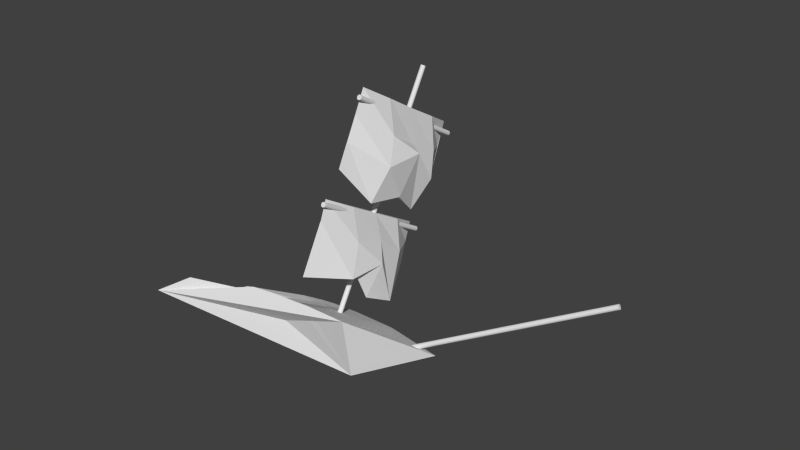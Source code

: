 # Source: pirateShip2.blend  (saved by Blender 2.72.0; exported with 4.5.12 LTS)
import bpy
from mathutils import Matrix  # noqa: F401  (used for matrix-valued properties, if any)

bpy.ops.wm.read_factory_settings(use_empty=True)
scene = bpy.context.scene
scene.name = 'Scene'

# ---- collections
col_collection_1 = bpy.data.collections.new('Collection 1'); scene.collection.children.link(col_collection_1)

# ---- world
world_world = bpy.data.worlds.new('World'); scene.world = world_world
world_world.color = (0.05088, 0.05088, 0.05088)
world_world.use_sun_shadow = False
world_world.sun_shadow_jitter_overblur = 0.0
world_world.cycles.sampling_method = 'MANUAL'
world_world.cycles.sample_map_resolution = 256

# ---- meshes
me_plane_005 = bpy.data.meshes.new('Plane.005')
me_plane_005.from_pydata([(-7.658, 30.06, 13.73), (-7.185, 26.03, 13.73), (-8.044, 30.06, -14.27), (-8.872, 28.69, -14.27), (-6.236, 30.04, -7.317), (-6.429, 30.04, -0.3167), (-6.531, 30.04, 6.683), (-7.136, 26.06, 13.73), (-6.97, 22.06, 13.73), (-6.957, 15.55, 13.73), (-7.879, 29.66, 5.003), (-6.821, 23.55, -1.997), (-9.01, 29.21, -8.997), (-7.57, 21.31, -14.27), (-6.917, 22.06, -14.27), (-7.548, 26.06, -14.27), (-4.176, 24.26, 5.003), (-4.447, 25.44, -1.997), (-4.453, 24.19, -8.997), (-2.658, 17.54, 5.003), (-2.439, 21.44, -1.997), (-2.888, 14.6, -8.997), (-4.207, 19.99, 5.003), (-3.531, 14.37, -1.997), (-5.09, 18.89, -8.997), (-7.658, 51.06, 13.73), (-7.164, 41.56, 13.78), (-8.043, 51.05, -14.26), (-8.813, 40.45, -14.15), (-6.206, 50.87, -7.258), (-6.39, 50.82, -0.2389), (-6.516, 50.95, 6.713), (-7.371, 46.03, 13.74), (-6.946, 40.93, 13.78), (-6.922, 35.89, 13.8), (-7.84, 48.94, 5.078), (-6.595, 35.26, -1.553), (-8.977, 49.07, -8.932), (-7.497, 38.98, -14.12), (-6.85, 40.69, -14.14), (-7.519, 45.9, -14.21), (-4.078, 44.75, 5.196), (-4.31, 44.53, -1.728), (-4.355, 44.75, -8.804), (-2.498, 39.07, 5.319), (-2.228, 43.22, -1.581), (-2.73, 39.42, -8.687), (-4.037, 31.7, 5.337), (-3.289, 34.37, -1.52), (-4.917, 32.58, -8.658), (-6.955, 29.56, -15.27), (-6.955, 29.56, 14.73), (-6.858, 29.55, -15.27), (-6.858, 29.55, 14.73), (-6.764, 29.52, -15.27), (-6.764, 29.52, 14.73), (-6.677, 29.47, -15.27), (-6.677, 29.47, 14.73), (-6.602, 29.41, -15.27), (-6.602, 29.41, 14.73), (-6.539, 29.34, -15.27), (-6.539, 29.34, 14.73), (-6.493, 29.25, -15.27), (-6.493, 29.25, 14.73), (-6.465, 29.16, -15.27), (-6.465, 29.16, 14.73), (-6.455, 29.06, -15.27), (-6.455, 29.06, 14.73), (-6.465, 28.96, -15.27), (-6.465, 28.96, 14.73), (-6.493, 28.87, -15.27), (-6.493, 28.87, 14.73), (-6.539, 28.78, -15.27), (-6.539, 28.78, 14.73), (-6.602, 28.7, -15.27), (-6.602, 28.7, 14.73), (-6.677, 28.64, -15.27), (-6.677, 28.64, 14.73), (-6.764, 28.6, -15.27), (-6.764, 28.6, 14.73), (-6.858, 28.57, -15.27), (-6.858, 28.57, 14.73), (-6.955, 28.56, -15.27), (-6.955, 28.56, 14.73), (-7.053, 28.57, -15.27), (-7.053, 28.57, 14.73), (-7.147, 28.6, -15.27), (-7.147, 28.6, 14.73), (-7.233, 28.64, -15.27), (-7.233, 28.64, 14.73), (-7.309, 28.7, -15.27), (-7.309, 28.7, 14.73), (-7.371, 28.78, -15.27), (-7.371, 28.78, 14.73), (-7.417, 28.87, -15.27), (-7.417, 28.87, 14.73), (-7.446, 28.96, -15.27), (-7.446, 28.96, 14.73), (-7.455, 29.06, -15.27), (-7.455, 29.06, 14.73), (-7.446, 29.16, -15.27), (-7.446, 29.16, 14.73), (-7.417, 29.25, -15.27), (-7.417, 29.25, 14.73), (-7.371, 29.34, -15.27), (-7.371, 29.34, 14.73), (-7.309, 29.41, -15.27), (-7.309, 29.41, 14.73), (-7.233, 29.47, -15.27), (-7.233, 29.47, 14.73), (-7.147, 29.52, -15.27), (-7.147, 29.52, 14.73), (-7.053, 29.55, -15.27), (-7.053, 29.55, 14.73), (-6.955, 49.56, -15.27), (-6.955, 49.56, 14.73), (-6.858, 49.55, -15.27), (-6.858, 49.55, 14.73), (-6.764, 49.52, -15.27), (-6.764, 49.52, 14.73), (-6.677, 49.47, -15.27), (-6.677, 49.47, 14.73), (-6.602, 49.41, -15.27), (-6.602, 49.41, 14.73), (-6.539, 49.34, -15.27), (-6.539, 49.34, 14.73), (-6.493, 49.25, -15.27), (-6.493, 49.25, 14.73), (-6.465, 49.16, -15.27), (-6.465, 49.16, 14.73), (-6.455, 49.06, -15.27), (-6.455, 49.06, 14.73), (-6.465, 48.96, -15.27), (-6.465, 48.96, 14.73), (-6.493, 48.87, -15.27), (-6.493, 48.87, 14.73), (-6.539, 48.78, -15.27), (-6.539, 48.78, 14.73), (-6.602, 48.7, -15.27), (-6.602, 48.7, 14.73), (-6.677, 48.64, -15.27), (-6.677, 48.64, 14.73), (-6.764, 48.6, -15.27), (-6.764, 48.6, 14.73), (-6.858, 48.57, -15.27), (-6.858, 48.57, 14.73), (-6.955, 48.56, -15.27), (-6.955, 48.56, 14.73), (-7.053, 48.57, -15.27), (-7.053, 48.57, 14.73), (-7.147, 48.6, -15.27), (-7.147, 48.6, 14.73), (-7.233, 48.64, -15.27), (-7.233, 48.64, 14.73), (-7.309, 48.7, -15.27), (-7.309, 48.7, 14.73), (-7.371, 48.78, -15.27), (-7.371, 48.78, 14.73), (-7.417, 48.87, -15.27), (-7.417, 48.87, 14.73), (-7.446, 48.96, -15.27), (-7.446, 48.96, 14.73), (-7.455, 49.06, -15.27), (-7.455, 49.06, 14.73), (-7.446, 49.16, -15.27), (-7.446, 49.16, 14.73), (-7.417, 49.25, -15.27), (-7.417, 49.25, 14.73), (-7.371, 49.34, -15.27), (-7.371, 49.34, 14.73), (-7.309, 49.41, -15.27), (-7.309, 49.41, 14.73), (-7.233, 49.47, -15.27), (-7.233, 49.47, 14.73), (-7.147, 49.52, -15.27), (-7.147, 49.52, 14.73), (-7.053, 49.55, -15.27), (-7.053, 49.55, 14.73), (-6.945, 9.059, -0.7676), (-6.945, 59.06, -0.7676), (-6.848, 9.059, -0.758), (-6.848, 59.06, -0.758), (-6.754, 9.059, -0.7296), (-6.754, 59.06, -0.7296), (-6.667, 9.059, -0.6834), (-6.667, 59.06, -0.6834), (-6.592, 9.059, -0.6212), (-6.592, 59.06, -0.6212), (-6.529, 9.059, -0.5454), (-6.529, 59.06, -0.5454), (-6.483, 9.059, -0.459), (-6.483, 59.06, -0.459), (-6.455, 9.059, -0.3652), (-6.455, 59.06, -0.3652), (-6.445, 9.059, -0.2676), (-6.445, 59.06, -0.2676), (-6.455, 9.059, -0.1701), (-6.455, 59.06, -0.1701), (-6.483, 9.059, -0.07628), (-6.483, 59.06, -0.07628), (-6.529, 9.059, 0.01016), (-6.529, 59.06, 0.01016), (-6.592, 9.059, 0.08593), (-6.592, 59.06, 0.08593), (-6.667, 9.059, 0.1481), (-6.667, 59.06, 0.1481), (-6.754, 9.059, 0.1943), (-6.754, 59.06, 0.1943), (-6.848, 9.059, 0.2228), (-6.848, 59.06, 0.2228), (-6.945, 9.059, 0.2324), (-6.945, 59.06, 0.2324), (-7.043, 9.059, 0.2228), (-7.043, 59.06, 0.2228), (-7.137, 9.059, 0.1943), (-7.137, 59.06, 0.1943), (-7.223, 9.059, 0.1481), (-7.223, 59.06, 0.1481), (-7.299, 9.059, 0.08593), (-7.299, 59.06, 0.08593), (-7.361, 9.059, 0.01016), (-7.361, 59.06, 0.01016), (-7.407, 9.059, -0.07628), (-7.407, 59.06, -0.07628), (-7.436, 9.059, -0.1701), (-7.436, 59.06, -0.1701), (-7.445, 9.059, -0.2676), (-7.445, 59.06, -0.2676), (-7.436, 9.059, -0.3652), (-7.436, 59.06, -0.3652), (-7.407, 9.059, -0.459), (-7.407, 59.06, -0.459), (-7.361, 9.059, -0.5454), (-7.361, 59.06, -0.5454), (-7.299, 9.059, -0.6212), (-7.299, 59.06, -0.6212), (-7.223, 9.059, -0.6834), (-7.223, 59.06, -0.6834), (-7.137, 9.059, -0.7296), (-7.137, 59.06, -0.7296), (-7.043, 9.059, -0.758), (-7.043, 59.06, -0.758), (11.06, 9.78, -0.7676), (45.7, 29.78, -0.7676), (11.11, 9.696, -0.758), (45.75, 29.7, -0.758), (11.15, 9.614, -0.7296), (45.79, 29.61, -0.7296), (11.2, 9.54, -0.6834), (45.84, 29.54, -0.6834), (11.23, 9.474, -0.6212), (45.87, 29.47, -0.6212), (11.26, 9.42, -0.5454), (45.91, 29.42, -0.5454), (11.29, 9.38, -0.459), (45.93, 29.38, -0.459), (11.3, 9.355, -0.3652), (45.94, 29.36, -0.3652), (11.31, 9.347, -0.2676), (45.95, 29.35, -0.2676), (11.3, 9.355, -0.1701), (45.94, 29.36, -0.1701), (11.29, 9.38, -0.07628), (45.93, 29.38, -0.07628), (11.26, 9.42, 0.01016), (45.91, 29.42, 0.01016), (11.23, 9.474, 0.08593), (45.87, 29.47, 0.08593), (11.2, 9.54, 0.1481), (45.84, 29.54, 0.1481), (11.15, 9.614, 0.1943), (45.79, 29.61, 0.1943), (11.11, 9.696, 0.2228), (45.75, 29.7, 0.2228), (11.06, 9.78, 0.2324), (45.7, 29.78, 0.2324), (11.01, 9.865, 0.2228), (45.65, 29.86, 0.2228), (10.96, 9.946, 0.1943), (45.6, 29.95, 0.1943), (10.92, 10.02, 0.1481), (45.56, 30.02, 0.1481), (10.88, 10.09, 0.08593), (45.52, 30.09, 0.08593), (10.85, 10.14, 0.01016), (45.49, 30.14, 0.01016), (10.83, 10.18, -0.07628), (45.47, 30.18, -0.07628), (10.81, 10.2, -0.1701), (45.45, 30.2, -0.1701), (10.81, 10.21, -0.2676), (45.45, 30.21, -0.2676), (10.81, 10.2, -0.3652), (45.45, 30.2, -0.3652), (10.83, 10.18, -0.459), (45.47, 30.18, -0.459), (10.85, 10.14, -0.5454), (45.49, 30.14, -0.5454), (10.88, 10.09, -0.6212), (45.52, 30.09, -0.6212), (10.92, 10.02, -0.6834), (45.56, 30.02, -0.6834), (10.96, 9.946, -0.7296), (45.6, 29.95, -0.7296), (11.01, 9.865, -0.758), (45.65, 29.86, -0.758), (0.06709, 10.06, 7.71), (0.06709, 10.06, -5.586), (0.06709, 10.06, -2.927), (0.06709, 10.06, -0.2676), (0.06709, 10.06, 2.392), (0.06709, 10.06, 5.051), (16.02, 10.06, -0.2676), (2.726, 10.06, 5.051), (2.726, 10.06, 2.392), (2.726, 10.06, -0.2676), (2.726, 10.06, -2.927), (2.726, 10.06, -5.586), (5.386, 10.06, 2.392), (5.386, 10.06, -0.2676), (5.386, 10.06, -2.927), (8.045, 10.06, 2.392), (8.045, 10.06, -0.2676), (8.045, 10.06, -2.927), (10.7, 10.06, -0.2676), (13.36, 10.06, -0.2676), (-2.933, 10.06, 7.71), (-2.933, 10.06, -5.586), (-2.933, 10.06, -2.927), (-2.933, 10.06, -0.2676), (-2.933, 10.06, 2.392), (-2.933, 10.06, 5.051), (-5.933, 10.06, -8.245), (-5.933, 10.06, -5.586), (-5.933, 10.06, -2.927), (-5.933, 10.06, -0.2676), (-5.933, 10.06, 2.392), (-5.933, 10.06, 5.051), (-8.935, 10.04, 7.706), (-8.933, 10.05, -8.242), (-8.939, 9.999, -5.569), (-8.951, 9.96, -2.905), (-8.942, 10.01, -0.2671), (-8.948, 9.96, 2.371), (-8.945, 9.972, 5.032), (-11.96, 9.828, 7.659), (-11.99, 9.654, -5.482), (-12.02, 9.526, -2.832), (-12.04, 9.417, -0.2845), (-12.02, 9.469, 2.282), (-12.01, 9.555, 4.941), (-14.99, 9.644, 7.618), (-15.02, 9.405, -5.445), (-15.09, 8.986, -2.858), (-15.12, 8.785, -0.3497), (-15.1, 8.896, 2.197), (-15.04, 9.267, 4.877), (-18.02, 9.467, 7.57), (-18.12, 8.819, -5.522), (-18.2, 8.222, -2.973), (-18.18, 8.26, -0.4749), (-18.19, 8.187, 2.031), (-18.1, 8.821, 4.759), (-22.81, 8.707, -8.253), (-22.97, 7.731, -5.648), (-23.04, 7.117, -3.13), (-23.03, 6.996, -0.6472), (-22.99, 7.259, 1.886), (-22.9, 7.953, 4.593), (-39.42, 3.366, -7.666), (-39.46, 2.822, -4.973), (-39.31, 2.945, -1.953), (-39.37, 4.175, 2.877), (-39.44, 5.266, 7.347), (-46.55, 0.0585, -5.586), (-46.55, 0.0585, -0.2676), (-46.55, 0.05712, 2.392), (0.1237, 0.0585, -0.2676), (-46.55, 0.0585, 7.71), (0.06709, 10.06, -8.245), (-2.933, 10.06, -8.245), (-5.933, 10.06, 7.71), (-11.94, 9.914, -8.2), (-14.97, 9.764, -8.162), (-18.02, 9.451, -8.199), (-22.76, 8.972, 7.439), (-39.2, 5.228, -9.778), (-46.55, 0.0585, -2.927), (-46.55, 0.0585, 5.051), (-46.55, 0.0585, -8.245)], [], [(24, 12, 3, 13), (4, 18, 15, 2), (18, 21, 14, 15), (21, 24, 13, 14), (0, 7, 16, 6), (6, 16, 17, 5), (5, 17, 18, 4), (7, 8, 19, 16), (16, 19, 20, 17), (17, 20, 21, 18), (8, 9, 22, 19), (19, 22, 23, 20), (20, 23, 24, 21), (9, 1, 10, 22), (22, 10, 11, 23), (23, 11, 12, 24), (49, 37, 28, 38), (29, 43, 40, 27), (43, 46, 39, 40), (46, 49, 38, 39), (25, 32, 41, 31), (31, 41, 42, 30), (30, 42, 43, 29), (32, 33, 44, 41), (41, 44, 45, 42), (42, 45, 46, 43), (33, 34, 47, 44), (44, 47, 48, 45), (45, 48, 49, 46), (34, 26, 35, 47), (47, 35, 36, 48), (48, 36, 37, 49), (50, 51, 53, 52), (52, 53, 55, 54), (54, 55, 57, 56), (56, 57, 59, 58), (58, 59, 61, 60), (60, 61, 63, 62), (62, 63, 65, 64), (64, 65, 67, 66), (66, 67, 69, 68), (68, 69, 71, 70), (70, 71, 73, 72), (72, 73, 75, 74), (74, 75, 77, 76), (76, 77, 79, 78), (78, 79, 81, 80), (80, 81, 83, 82), (82, 83, 85, 84), (84, 85, 87, 86), (86, 87, 89, 88), (88, 89, 91, 90), (90, 91, 93, 92), (92, 93, 95, 94), (94, 95, 97, 96), (96, 97, 99, 98), (98, 99, 101, 100), (100, 101, 103, 102), (102, 103, 105, 104), (104, 105, 107, 106), (106, 107, 109, 108), (108, 109, 111, 110), (53, 51, 113, 111, 109, 107, 105, 103, 101, 99, 97, 95, 93, 91, 89, 87, 85, 83, 81, 79, 77, 75, 73, 71, 69, 67, 65, 63, 61, 59, 57, 55), (112, 113, 51, 50), (110, 111, 113, 112), (50, 52, 54, 56, 58, 60, 62, 64, 66, 68, 70, 72, 74, 76, 78, 80, 82, 84, 86, 88, 90, 92, 94, 96, 98, 100, 102, 104, 106, 108, 110, 112), (114, 115, 117, 116), (116, 117, 119, 118), (118, 119, 121, 120), (120, 121, 123, 122), (122, 123, 125, 124), (124, 125, 127, 126), (126, 127, 129, 128), (128, 129, 131, 130), (130, 131, 133, 132), (132, 133, 135, 134), (134, 135, 137, 136), (136, 137, 139, 138), (138, 139, 141, 140), (140, 141, 143, 142), (142, 143, 145, 144), (144, 145, 147, 146), (146, 147, 149, 148), (148, 149, 151, 150), (150, 151, 153, 152), (152, 153, 155, 154), (154, 155, 157, 156), (156, 157, 159, 158), (158, 159, 161, 160), (160, 161, 163, 162), (162, 163, 165, 164), (164, 165, 167, 166), (166, 167, 169, 168), (168, 169, 171, 170), (170, 171, 173, 172), (172, 173, 175, 174), (117, 115, 177, 175, 173, 171, 169, 167, 165, 163, 161, 159, 157, 155, 153, 151, 149, 147, 145, 143, 141, 139, 137, 135, 133, 131, 129, 127, 125, 123, 121, 119), (176, 177, 115, 114), (174, 175, 177, 176), (114, 116, 118, 120, 122, 124, 126, 128, 130, 132, 134, 136, 138, 140, 142, 144, 146, 148, 150, 152, 154, 156, 158, 160, 162, 164, 166, 168, 170, 172, 174, 176), (178, 179, 181, 180), (180, 181, 183, 182), (182, 183, 185, 184), (184, 185, 187, 186), (186, 187, 189, 188), (188, 189, 191, 190), (190, 191, 193, 192), (192, 193, 195, 194), (194, 195, 197, 196), (196, 197, 199, 198), (198, 199, 201, 200), (200, 201, 203, 202), (202, 203, 205, 204), (204, 205, 207, 206), (206, 207, 209, 208), (208, 209, 211, 210), (210, 211, 213, 212), (212, 213, 215, 214), (214, 215, 217, 216), (216, 217, 219, 218), (218, 219, 221, 220), (220, 221, 223, 222), (222, 223, 225, 224), (224, 225, 227, 226), (226, 227, 229, 228), (228, 229, 231, 230), (230, 231, 233, 232), (232, 233, 235, 234), (234, 235, 237, 236), (236, 237, 239, 238), (181, 179, 241, 239, 237, 235, 233, 231, 229, 227, 225, 223, 221, 219, 217, 215, 213, 211, 209, 207, 205, 203, 201, 199, 197, 195, 193, 191, 189, 187, 185, 183), (240, 241, 179, 178), (238, 239, 241, 240), (178, 180, 182, 184, 186, 188, 190, 192, 194, 196, 198, 200, 202, 204, 206, 208, 210, 212, 214, 216, 218, 220, 222, 224, 226, 228, 230, 232, 234, 236, 238, 240), (242, 243, 245, 244), (244, 245, 247, 246), (246, 247, 249, 248), (248, 249, 251, 250), (250, 251, 253, 252), (252, 253, 255, 254), (254, 255, 257, 256), (256, 257, 259, 258), (258, 259, 261, 260), (260, 261, 263, 262), (262, 263, 265, 264), (264, 265, 267, 266), (266, 267, 269, 268), (268, 269, 271, 270), (270, 271, 273, 272), (272, 273, 275, 274), (274, 275, 277, 276), (276, 277, 279, 278), (278, 279, 281, 280), (280, 281, 283, 282), (282, 283, 285, 284), (284, 285, 287, 286), (286, 287, 289, 288), (288, 289, 291, 290), (290, 291, 293, 292), (292, 293, 295, 294), (294, 295, 297, 296), (296, 297, 299, 298), (298, 299, 301, 300), (300, 301, 303, 302), (245, 243, 305, 303, 301, 299, 297, 295, 293, 291, 289, 287, 285, 283, 281, 279, 277, 275, 273, 271, 269, 267, 265, 263, 261, 259, 257, 255, 253, 251, 249, 247), (304, 305, 243, 242), (302, 303, 305, 304), (242, 244, 246, 248, 250, 252, 254, 256, 258, 260, 262, 264, 266, 268, 270, 272, 274, 276, 278, 280, 282, 284, 286, 288, 290, 292, 294, 296, 298, 300, 302, 304), (311, 306, 312, 325, 324, 322, 321, 318, 314, 313), (311, 313, 314, 310), (310, 314, 315, 309), (309, 315, 316, 308), (308, 316, 317, 307), (314, 318, 319, 315), (315, 319, 320, 316), (318, 321, 322, 319), (319, 322, 323, 320), (311, 310, 330, 331), (310, 309, 329, 330), (309, 308, 328, 329), (308, 307, 327, 328), (306, 311, 331, 326), (331, 330, 336, 337), (330, 329, 335, 336), (329, 328, 334, 335), (328, 327, 333, 334), (337, 336, 343, 344), (336, 335, 342, 343), (335, 334, 341, 342), (334, 333, 340, 341), (333, 332, 339, 340), (343, 342, 348, 349), (342, 341, 347, 348), (341, 340, 346, 347), (338, 344, 350, 345), (350, 349, 355, 356), (349, 348, 354, 355), (348, 347, 353, 354), (347, 346, 352, 353), (345, 350, 356, 351), (356, 355, 361, 362), (355, 354, 360, 361), (354, 353, 359, 360), (353, 352, 358, 359), (351, 356, 362, 357), (362, 361, 367, 368), (361, 360, 366, 367), (360, 359, 365, 366), (359, 358, 364, 365), (368, 367, 372, 373), (367, 366, 371, 372), (366, 365, 370, 371), (365, 364, 369, 370), (344, 343, 349, 350), (372, 371, 375, 376), (378, 377, 312, 306), (6, 5, 4, 2, 15, 14, 13, 3, 12, 11, 10, 1, 9, 8, 7, 0), (31, 30, 29, 27, 40, 39, 38, 28, 37, 36, 35, 26, 34, 33, 32, 25), (307, 317, 316, 320, 323, 322, 324, 325, 312, 379), (307, 379, 380, 327), (327, 380, 332, 333), (326, 331, 337, 381), (381, 337, 344, 338), (340, 339, 382, 346), (346, 382, 383, 352), (352, 383, 384, 358), (358, 384, 363, 364), (357, 362, 368, 385), (364, 363, 386, 369), (373, 372, 376, 388), (371, 370, 387, 375), (370, 369, 374, 387), (312, 377, 389, 379), (326, 381, 338, 345, 351, 357, 385, 378, 306), (386, 389, 374, 369), (379, 389, 386, 363, 384, 383, 382, 339, 332, 380), (374, 389, 377, 378, 388, 376, 375, 387), (312, 306, 326, 381, 338, 345, 351, 357, 385, 378, 388, 376, 375, 387, 374, 389, 377), (373, 388, 378, 385, 368)])
_uv = me_plane_005.uv_layers.new(name='UVMap')
_uv.uv.foreach_set('vector', [0.9342, 1.147, 0.9331, 1.338, 0.9269, 1.295, 0.9274, 1.165, 0.8664, -0.03411, 0.8579, 0.4946, 0.8257, 0.409, 0.826, 0.05132, 0.8579, 0.4946, 0.8593, 1.01, 0.8268, 0.7715, 0.8257, 0.409, 0.8593, 1.01, 0.8438, 1.125, 0.8234, 0.8334, 0.8268, 0.7715, 0.9811, 0.06576, 0.9721, 0.4186, 0.9256, 0.407, 0.9438, -0.0632, 0.9438, -0.0632, 0.9256, 0.407, 0.8929, 0.3447, 0.9055, -0.09527, 0.9055, -0.09527, 0.8929, 0.3447, 0.8579, 0.4946, 0.8664, -0.03411, 0.9721, 0.4186, 0.9632, 0.7584, 0.9198, 0.7794, 0.9256, 0.407, 0.9256, 0.407, 0.9198, 0.7794, 0.8906, 0.7112, 0.8929, 0.3447, 0.8929, 0.3447, 0.8906, 0.7112, 0.8593, 1.01, 0.8579, 0.4946, 0.9632, 0.7584, 0.9594, 1.254, 0.9185, 0.9579, 0.9198, 0.7794, 0.9198, 0.7794, 0.9185, 0.9579, 0.8749, 1.238, 0.8906, 0.7112, 0.8906, 0.7112, 0.8749, 1.238, 0.8438, 1.125, 0.8593, 1.01, 0.9626, 1.254, 0.9607, 1.43, 0.9499, 1.433, 0.9509, 1.255, 0.9509, 1.255, 0.9499, 1.433, 0.9421, 1.28, 0.943, 1.112, 0.943, 1.112, 0.9421, 1.28, 0.9331, 1.338, 0.9342, 1.147, 0.9569, 1.192, 0.9317, -0.1841, 0.9725, 0.4907, 0.9757, 0.6509, 0.8719, 1.303, 0.9008, 0.9611, 0.9102, 1.266, 0.8893, 1.575, 0.9008, 0.9611, 0.9209, 0.6374, 0.9315, 0.9518, 0.9102, 1.266, 0.9209, 0.6374, 0.9511, 0.2694, 0.94, 0.8615, 0.9315, 0.9518, 0.8145, 0.6163, 0.8345, 0.3122, 0.8655, 0.5089, 0.8346, 0.8375, 0.8346, 0.8375, 0.8655, 0.5089, 0.8823, 0.744, 0.8527, 1.075, 0.8527, 1.075, 0.8823, 0.744, 0.9008, 0.9611, 0.8719, 1.303, 0.8345, 0.3122, 0.8545, 0.002519, 0.8884, 0.1697, 0.8655, 0.5089, 0.8655, 0.5089, 0.8884, 0.1697, 0.8909, 0.6039, 0.8823, 0.744, 0.8823, 0.744, 0.8909, 0.6039, 0.9209, 0.6374, 0.9008, 0.9611, 0.8545, 0.002519, 0.8743, -0.3112, 0.9163, -0.2879, 0.8884, 0.1697, 0.8884, 0.1697, 0.9163, -0.2879, 0.9255, 0.09707, 0.8909, 0.6039, 0.8909, 0.6039, 0.9255, 0.09707, 0.9511, 0.2694, 0.9209, 0.6374, 0.8339, 0.6975, 0.8314, 0.2478, 0.8721, -0.2235, 0.8821, 1.184, 0.8821, 1.184, 0.8721, -0.2235, 0.9164, 0.9572, 0.9199, 1.234, 0.9199, 1.234, 0.9164, 0.9572, 0.9317, -0.1841, 0.9569, 1.192, 0.6652, 0.5299, 0.7557, 0.5368, 0.7556, 0.5625, 0.6651, 0.5556, 0.6651, 0.5556, 0.7556, 0.5625, 0.7555, 0.5882, 0.665, 0.5813, 0.665, 0.5813, 0.7555, 0.5882, 0.7554, 0.6138, 0.6649, 0.607, 0.6649, 0.607, 0.7554, 0.6138, 0.7553, 0.6395, 0.6648, 0.6326, 0.6648, 0.6326, 0.7553, 0.6395, 0.7552, 0.6652, 0.6647, 0.6583, 0.6647, 0.6583, 0.7552, 0.6652, 0.7551, 0.6909, 0.6647, 0.684, 0.6647, 0.684, 0.7551, 0.6909, 0.755, 0.7165, 0.6646, 0.7097, 0.6646, 0.7097, 0.755, 0.7165, 0.7549, 0.7422, 0.6645, 0.7353, 0.6645, 0.7353, 0.7549, 0.7422, 0.7548, 0.7679, 0.6644, 0.761, 0.6644, 0.761, 0.7548, 0.7679, 0.7547, 0.7936, 0.6643, 0.7867, 0.6643, 0.7867, 0.7547, 0.7936, 0.7546, 0.8192, 0.6642, 0.8124, 0.6642, 0.8124, 0.7546, 0.8192, 0.7545, 0.8449, 0.6641, 0.838, 0.6641, 0.838, 0.7545, 0.8449, 0.7544, 0.8706, 0.664, 0.8637, 0.664, 0.8637, 0.7544, 0.8706, 0.7544, 0.8962, 0.6639, 0.8894, 0.667, 0.06781, 0.7575, 0.07468, 0.7574, 0.1004, 0.6669, 0.09348, 0.6669, 0.09348, 0.7574, 0.1004, 0.7573, 0.126, 0.6668, 0.1192, 0.6668, 0.1192, 0.7573, 0.126, 0.7572, 0.1517, 0.6667, 0.1448, 0.6667, 0.1448, 0.7572, 0.1517, 0.7571, 0.1774, 0.6666, 0.1705, 0.6666, 0.1705, 0.7571, 0.1774, 0.757, 0.203, 0.6665, 0.1962, 0.6665, 0.1962, 0.757, 0.203, 0.7569, 0.2287, 0.6664, 0.2219, 0.6664, 0.2219, 0.7569, 0.2287, 0.7568, 0.2544, 0.6663, 0.2475, 0.6663, 0.2475, 0.7568, 0.2544, 0.7567, 0.2801, 0.6662, 0.2732, 0.6662, 0.2732, 0.7567, 0.2801, 0.7566, 0.3057, 0.6661, 0.2989, 0.6661, 0.2989, 0.7566, 0.3057, 0.7565, 0.3314, 0.666, 0.3246, 0.666, 0.3246, 0.7565, 0.3314, 0.7564, 0.3571, 0.6659, 0.3502, 0.6659, 0.3502, 0.7564, 0.3571, 0.7563, 0.3828, 0.6658, 0.3759, 0.6658, 0.3759, 0.7563, 0.3828, 0.7562, 0.4084, 0.6657, 0.4016, 0.6657, 0.4016, 0.7562, 0.4084, 0.7561, 0.4341, 0.6656, 0.4273, 0.6656, 0.4273, 0.7561, 0.4341, 0.756, 0.4598, 0.6655, 0.4529, 0.6655, 0.4529, 0.756, 0.4598, 0.7559, 0.4855, 0.6654, 0.4786, 0.5992, 0.2605, 0.6005, 0.3061, 0.6013, 0.3545, 0.6015, 0.4038, 0.6011, 0.4523, 0.6001, 0.498, 0.5985, 0.5392, 0.5965, 0.5742, 0.5941, 0.6018, 0.5913, 0.6209, 0.5884, 0.6307, 0.5854, 0.6309, 0.5823, 0.6214, 0.5795, 0.6027, 0.5768, 0.5754, 0.5746, 0.5406, 0.5727, 0.4996, 0.5714, 0.4541, 0.5706, 0.4057, 0.5704, 0.3563, 0.5709, 0.3078, 0.5719, 0.2621, 0.5734, 0.221, 0.5754, 0.1859, 0.5778, 0.1583, 0.5806, 0.1392, 0.5835, 0.1294, 0.5866, 0.1292, 0.5896, 0.1387, 0.5924, 0.1574, 0.5951, 0.1847, 0.5974, 0.2195, 0.6653, 0.5043, 0.7558, 0.5111, 0.7557, 0.5368, 0.6652, 0.5299, 0.6654, 0.4786, 0.7559, 0.4855, 0.7558, 0.5111, 0.6653, 0.5043, 0.5703, 0.3467, 0.5707, 0.2983, 0.5717, 0.2526, 0.5733, 0.2114, 0.5753, 0.1763, 0.5777, 0.1487, 0.5805, 0.1297, 0.5834, 0.1199, 0.5864, 0.1197, 0.5894, 0.1291, 0.5923, 0.1479, 0.595, 0.1752, 0.5972, 0.2099, 0.5991, 0.2509, 0.6004, 0.2965, 0.6012, 0.3449, 0.6014, 0.3943, 0.6009, 0.4427, 0.5999, 0.4884, 0.5984, 0.5296, 0.5964, 0.5647, 0.594, 0.5923, 0.5912, 0.6113, 0.5883, 0.6211, 0.5852, 0.6213, 0.5822, 0.6118, 0.5793, 0.5931, 0.5767, 0.5658, 0.5744, 0.531, 0.5726, 0.4901, 0.5713, 0.4445, 0.5705, 0.3961, 0.668, 0.5864, 0.7443, 0.5922, 0.7442, 0.6139, 0.6679, 0.608, 0.6679, 0.608, 0.7442, 0.6139, 0.7442, 0.6355, 0.6678, 0.6297, 0.6678, 0.6297, 0.7442, 0.6355, 0.7441, 0.6572, 0.6678, 0.6513, 0.6678, 0.6513, 0.7441, 0.6572, 0.744, 0.6788, 0.6677, 0.673, 0.6677, 0.673, 0.744, 0.6788, 0.7439, 0.7005, 0.6676, 0.6946, 0.6676, 0.6946, 0.7439, 0.7005, 0.7438, 0.7221, 0.6675, 0.7163, 0.6675, 0.7163, 0.7438, 0.7221, 0.7437, 0.7438, 0.6674, 0.7379, 0.6674, 0.7379, 0.7437, 0.7438, 0.7437, 0.7654, 0.6673, 0.7596, 0.6673, 0.7596, 0.7437, 0.7654, 0.7436, 0.7871, 0.6673, 0.7813, 0.6673, 0.7813, 0.7436, 0.7871, 0.7435, 0.8088, 0.6672, 0.8029, 0.6672, 0.8029, 0.7435, 0.8088, 0.7434, 0.8304, 0.6671, 0.8246, 0.6671, 0.8246, 0.7434, 0.8304, 0.7433, 0.8521, 0.667, 0.8462, 0.667, 0.8462, 0.7433, 0.8521, 0.7432, 0.8737, 0.6669, 0.8679, 0.6669, 0.8679, 0.7432, 0.8737, 0.7432, 0.8954, 0.6668, 0.8895, 0.6695, 0.1966, 0.7458, 0.2024, 0.7458, 0.2241, 0.6694, 0.2182, 0.6694, 0.2182, 0.7458, 0.2241, 0.7457, 0.2458, 0.6694, 0.2399, 0.6694, 0.2399, 0.7457, 0.2458, 0.7456, 0.2674, 0.6693, 0.2616, 0.6693, 0.2616, 0.7456, 0.2674, 0.7455, 0.2891, 0.6692, 0.2832, 0.6692, 0.2832, 0.7455, 0.2891, 0.7454, 0.3107, 0.6691, 0.3049, 0.6691, 0.3049, 0.7454, 0.3107, 0.7453, 0.3324, 0.669, 0.3265, 0.669, 0.3265, 0.7453, 0.3324, 0.7452, 0.354, 0.6689, 0.3482, 0.6689, 0.3482, 0.7452, 0.354, 0.7452, 0.3757, 0.6688, 0.3698, 0.6688, 0.3698, 0.7452, 0.3757, 0.7451, 0.3973, 0.6688, 0.3915, 0.6688, 0.3915, 0.7451, 0.3973, 0.745, 0.419, 0.6687, 0.4131, 0.6687, 0.4131, 0.745, 0.419, 0.7449, 0.4406, 0.6686, 0.4348, 0.6686, 0.4348, 0.7449, 0.4406, 0.7448, 0.4623, 0.6685, 0.4564, 0.6685, 0.4564, 0.7448, 0.4623, 0.7447, 0.4839, 0.6684, 0.4781, 0.6684, 0.4781, 0.7447, 0.4839, 0.7447, 0.5056, 0.6683, 0.4998, 0.6683, 0.4998, 0.7447, 0.5056, 0.7446, 0.5273, 0.6683, 0.5214, 0.6683, 0.5214, 0.7446, 0.5273, 0.7445, 0.5489, 0.6682, 0.5431, 0.569, 0.3135, 0.5695, 0.2677, 0.5707, 0.2263, 0.5723, 0.1909, 0.5745, 0.163, 0.5771, 0.1435, 0.5799, 0.1332, 0.5829, 0.1326, 0.586, 0.1416, 0.5891, 0.1599, 0.592, 0.1867, 0.5946, 0.2211, 0.5968, 0.2618, 0.5986, 0.3071, 0.5998, 0.3553, 0.6005, 0.4047, 0.6005, 0.4532, 0.6, 0.499, 0.5988, 0.5404, 0.5971, 0.5757, 0.595, 0.6037, 0.5924, 0.6231, 0.5896, 0.6334, 0.5865, 0.6341, 0.5834, 0.6251, 0.5804, 0.6068, 0.5775, 0.5799, 0.5749, 0.5455, 0.5727, 0.5049, 0.5709, 0.4596, 0.5697, 0.4113, 0.569, 0.362, 0.6681, 0.5647, 0.7444, 0.5706, 0.7443, 0.5922, 0.668, 0.5864, 0.6682, 0.5431, 0.7445, 0.5489, 0.7444, 0.5706, 0.6681, 0.5647, 0.5713, 0.3563, 0.5717, 0.3078, 0.5727, 0.2621, 0.5743, 0.2209, 0.5763, 0.1859, 0.5787, 0.1582, 0.5815, 0.1392, 0.5844, 0.1293, 0.5874, 0.1292, 0.5905, 0.1387, 0.5933, 0.1574, 0.596, 0.1847, 0.5982, 0.2195, 0.6001, 0.2604, 0.6014, 0.306, 0.6022, 0.3544, 0.6024, 0.4038, 0.6019, 0.4522, 0.6009, 0.4979, 0.5994, 0.5391, 0.5974, 0.5742, 0.595, 0.6018, 0.5922, 0.6208, 0.5893, 0.6307, 0.5862, 0.6308, 0.5832, 0.6214, 0.5804, 0.6027, 0.5777, 0.5754, 0.5754, 0.5406, 0.5736, 0.4996, 0.5723, 0.454, 0.5715, 0.4056, 0.5093, -1.398, 0.4991, 2.16, 0.4953, 2.16, 0.5054, -1.398, 0.5054, -1.398, 0.4953, 2.16, 0.4915, 2.161, 0.5016, -1.397, 0.5016, -1.397, 0.4915, 2.161, 0.4877, 2.161, 0.4978, -1.397, 0.4978, -1.397, 0.4877, 2.161, 0.4839, 2.161, 0.494, -1.397, 0.494, -1.397, 0.4839, 2.161, 0.48, 2.162, 0.4901, -1.396, 0.4901, -1.396, 0.48, 2.162, 0.4762, 2.162, 0.4863, -1.396, 0.4863, -1.396, 0.4762, 2.162, 0.4724, 2.162, 0.4825, -1.396, 0.4825, -1.396, 0.4724, 2.162, 0.4686, 2.163, 0.4787, -1.395, 0.4787, -1.395, 0.4686, 2.163, 0.4648, 2.163, 0.4749, -1.395, 0.4749, -1.395, 0.4648, 2.163, 0.4609, 2.163, 0.471, -1.395, 0.471, -1.395, 0.4609, 2.163, 0.4571, 2.164, 0.4672, -1.394, 0.4672, -1.394, 0.4571, 2.164, 0.4533, 2.164, 0.4634, -1.394, 0.4634, -1.394, 0.4533, 2.164, 0.4495, 2.165, 0.4596, -1.394, 0.4596, -1.394, 0.4495, 2.165, 0.4456, 2.165, 0.4558, -1.393, 0.4558, -1.393, 0.4456, 2.165, 0.4418, 2.165, 0.4519, -1.393, 0.4519, -1.393, 0.4418, 2.165, 0.438, 2.166, 0.4481, -1.392, 0.4481, -1.392, 0.438, 2.166, 0.4342, 2.166, 0.4443, -1.392, 0.4443, -1.392, 0.4342, 2.166, 0.4304, 2.166, 0.4405, -1.392, 0.4405, -1.392, 0.4304, 2.166, 0.4265, 2.167, 0.4367, -1.391, 0.4367, -1.391, 0.4265, 2.167, 0.4227, 2.167, 0.4328, -1.391, 0.4328, -1.391, 0.4227, 2.167, 0.4189, 2.167, 0.429, -1.391, 0.429, -1.391, 0.4189, 2.167, 0.4151, 2.168, 0.4252, -1.39, 0.4252, -1.39, 0.4151, 2.168, 0.4113, 2.168, 0.4214, -1.39, 0.5436, -1.401, 0.5335, 2.157, 0.5297, 2.157, 0.5398, -1.401, 0.5398, -1.401, 0.5297, 2.157, 0.5259, 2.157, 0.536, -1.401, 0.536, -1.401, 0.5259, 2.157, 0.5221, 2.158, 0.5322, -1.4, 0.5322, -1.4, 0.5221, 2.158, 0.5182, 2.158, 0.5284, -1.4, 0.5284, -1.4, 0.5182, 2.158, 0.5144, 2.158, 0.5245, -1.4, 0.5245, -1.4, 0.5144, 2.158, 0.5106, 2.159, 0.5207, -1.399, 0.5207, -1.399, 0.5106, 2.159, 0.5068, 2.159, 0.5169, -1.399, 0.599, 0.2637, 0.6004, 0.3093, 0.6011, 0.3577, 0.6013, 0.407, 0.6009, 0.4555, 0.5999, 0.5012, 0.5984, 0.5424, 0.5963, 0.5774, 0.5939, 0.605, 0.5912, 0.6241, 0.5882, 0.6339, 0.5852, 0.6341, 0.5822, 0.6246, 0.5793, 0.6059, 0.5767, 0.5786, 0.5744, 0.5438, 0.5726, 0.5028, 0.5712, 0.4573, 0.5705, 0.4089, 0.5703, 0.3595, 0.5707, 0.311, 0.5717, 0.2653, 0.5732, 0.2241, 0.5752, 0.1891, 0.5777, 0.1615, 0.5804, 0.1424, 0.5834, 0.1326, 0.5864, 0.1324, 0.5894, 0.1419, 0.5923, 0.1606, 0.5949, 0.1879, 0.5972, 0.2227, 0.5131, -1.399, 0.503, 2.16, 0.4991, 2.16, 0.5093, -1.398, 0.5169, -1.399, 0.5068, 2.159, 0.503, 2.16, 0.5131, -1.399, 0.5696, 0.4121, 0.5694, 0.3627, 0.5698, 0.3143, 0.5708, 0.2686, 0.5724, 0.2274, 0.5744, 0.1924, 0.5768, 0.1648, 0.5795, 0.1457, 0.5825, 0.1359, 0.5855, 0.1357, 0.5885, 0.1452, 0.5914, 0.1639, 0.594, 0.1912, 0.5963, 0.226, 0.5982, 0.2669, 0.5995, 0.3125, 0.6003, 0.3609, 0.6004, 0.4103, 0.6, 0.4588, 0.599, 0.5045, 0.5975, 0.5456, 0.5955, 0.5807, 0.593, 0.6083, 0.5903, 0.6273, 0.5874, 0.6372, 0.5843, 0.6373, 0.5813, 0.6279, 0.5784, 0.6091, 0.5758, 0.5819, 0.5735, 0.5471, 0.5717, 0.5061, 0.5704, 0.4605, 0.5062, 2.354, 0.5234, -1.255, 0.5273, -1.255, 0.5101, 2.354, 0.5101, 2.354, 0.5273, -1.255, 0.5311, -1.255, 0.514, 2.353, 0.514, 2.353, 0.5311, -1.255, 0.535, -1.255, 0.5179, 2.353, 0.5179, 2.353, 0.535, -1.255, 0.5389, -1.256, 0.5217, 2.353, 0.5217, 2.353, 0.5389, -1.256, 0.5428, -1.256, 0.5256, 2.353, 0.5256, 2.353, 0.5428, -1.256, 0.5466, -1.256, 0.5295, 2.352, 0.4054, 2.36, 0.4226, -1.248, 0.4265, -1.249, 0.4093, 2.36, 0.4093, 2.36, 0.4265, -1.249, 0.4303, -1.249, 0.4132, 2.36, 0.4132, 2.36, 0.4303, -1.249, 0.4342, -1.249, 0.4171, 2.359, 0.4171, 2.359, 0.4342, -1.249, 0.4381, -1.249, 0.4209, 2.359, 0.4209, 2.359, 0.4381, -1.249, 0.442, -1.25, 0.4248, 2.359, 0.4248, 2.359, 0.442, -1.25, 0.4458, -1.25, 0.4287, 2.359, 0.4287, 2.359, 0.4458, -1.25, 0.4497, -1.25, 0.4326, 2.358, 0.4326, 2.358, 0.4497, -1.25, 0.4536, -1.25, 0.4364, 2.358, 0.4364, 2.358, 0.4536, -1.25, 0.4575, -1.251, 0.4403, 2.358, 0.4403, 2.358, 0.4575, -1.251, 0.4614, -1.251, 0.4442, 2.358, 0.4442, 2.358, 0.4614, -1.251, 0.4652, -1.251, 0.4481, 2.357, 0.4481, 2.357, 0.4652, -1.251, 0.4691, -1.251, 0.452, 2.357, 0.452, 2.357, 0.4691, -1.251, 0.473, -1.252, 0.4558, 2.357, 0.4558, 2.357, 0.473, -1.252, 0.4769, -1.252, 0.4597, 2.357, 0.4597, 2.357, 0.4769, -1.252, 0.4807, -1.252, 0.4636, 2.356, 0.4636, 2.356, 0.4807, -1.252, 0.4846, -1.252, 0.4675, 2.356, 0.4675, 2.356, 0.4846, -1.252, 0.4885, -1.253, 0.4713, 2.356, 0.4713, 2.356, 0.4885, -1.253, 0.4924, -1.253, 0.4752, 2.356, 0.4752, 2.356, 0.4924, -1.253, 0.4962, -1.253, 0.4791, 2.355, 0.4791, 2.355, 0.4962, -1.253, 0.5001, -1.253, 0.483, 2.355, 0.483, 2.355, 0.5001, -1.253, 0.504, -1.254, 0.4868, 2.355, 0.4868, 2.355, 0.504, -1.254, 0.5079, -1.254, 0.4907, 2.355, 0.4907, 2.355, 0.5079, -1.254, 0.5117, -1.254, 0.4946, 2.355, 0.4946, 2.355, 0.5117, -1.254, 0.5156, -1.254, 0.4985, 2.354, 0.57, 0.4574, 0.5692, 0.4089, 0.5691, 0.3596, 0.5695, 0.3111, 0.5705, 0.2654, 0.572, 0.2242, 0.574, 0.1892, 0.5764, 0.1616, 0.5792, 0.1425, 0.5821, 0.1327, 0.5852, 0.1325, 0.5882, 0.142, 0.5911, 0.1607, 0.5937, 0.188, 0.596, 0.2228, 0.5978, 0.2638, 0.5991, 0.3093, 0.5999, 0.3577, 0.6001, 0.4071, 0.5997, 0.4556, 0.5987, 0.5013, 0.5971, 0.5424, 0.5951, 0.5775, 0.5927, 0.6051, 0.59, 0.6242, 0.587, 0.634, 0.584, 0.6342, 0.581, 0.6247, 0.5781, 0.606, 0.5755, 0.5787, 0.5732, 0.5439, 0.5713, 0.5029, 0.5023, 2.354, 0.5195, -1.254, 0.5234, -1.255, 0.5062, 2.354, 0.4985, 2.354, 0.5156, -1.254, 0.5195, -1.254, 0.5023, 2.354, 0.5742, 0.5406, 0.5724, 0.4997, 0.571, 0.4541, 0.5703, 0.4057, 0.5701, 0.3563, 0.5705, 0.3078, 0.5715, 0.2621, 0.573, 0.221, 0.5751, 0.1859, 0.5775, 0.1583, 0.5802, 0.1393, 0.5832, 0.1294, 0.5862, 0.1293, 0.5892, 0.1387, 0.5921, 0.1575, 0.5947, 0.1848, 0.597, 0.2196, 0.5988, 0.2605, 0.6002, 0.3061, 0.6009, 0.3545, 0.6011, 0.4038, 0.6007, 0.4523, 0.5997, 0.498, 0.5982, 0.5392, 0.5962, 0.5743, 0.5937, 0.6019, 0.591, 0.6209, 0.588, 0.6307, 0.585, 0.6309, 0.582, 0.6215, 0.5791, 0.6027, 0.5765, 0.5754, 0.3124, 6.517, 0.3679, 6.4, 0.2034, 8.707, 0.2372, 8.361, 0.2303, 8.87, 0.1967, 7.786, 0.2412, 7.844, 0.2377, 7.463, 0.2393, 6.922, 0.2688, 7.043, 0.3124, 6.517, 0.2688, 7.043, 0.2393, 6.922, 0.2506, 6.217, 0.2506, 6.217, 0.2393, 6.922, 0.1991, 6.898, 0.1996, 6.159, 0.1996, 6.159, 0.1991, 6.898, 0.16, 6.942, 0.1486, 6.226, 0.1486, 6.226, 0.16, 6.942, 0.1329, 7.109, 0.08343, 6.52, 0.2393, 6.922, 0.2377, 7.463, 0.2425, 7.428, 0.1991, 6.898, 0.1991, 6.898, 0.2425, 7.428, 0.1619, 7.482, 0.16, 6.942, 0.2377, 7.463, 0.2412, 7.844, 0.1967, 7.786, 0.2425, 7.428, 0.2425, 7.428, 0.1967, 7.786, 0.1575, 7.787, 0.1619, 7.482, 0.3124, 6.517, 0.2506, 6.217, 0.2565, 5.233, 0.3161, 5.312, 0.2506, 6.217, 0.1996, 6.159, 0.1999, 5.208, 0.2565, 5.233, 0.1996, 6.159, 0.1486, 6.226, 0.1435, 5.253, 0.1999, 5.208, 0.1486, 6.226, 0.08343, 6.52, 0.08467, 5.332, 0.1435, 5.253, 0.3679, 6.4, 0.3124, 6.517, 0.3161, 5.312, 0.372, 5.345, 0.3161, 5.312, 0.2565, 5.233, 0.2592, 4.179, 0.3187, 4.217, 0.2565, 5.233, 0.1999, 5.208, 0.2003, 4.168, 0.2592, 4.179, 0.1999, 5.208, 0.1435, 5.253, 0.1415, 4.19, 0.2003, 4.168, 0.1435, 5.253, 0.08467, 5.332, 0.08201, 4.231, 0.1415, 4.19, 0.3187, 4.217, 0.2592, 4.179, 0.2605, 3.086, 0.3209, 3.111, 0.2592, 4.179, 0.2003, 4.168, 0.2009, 3.083, 0.2605, 3.086, 0.2003, 4.168, 0.1415, 4.19, 0.1413, 3.089, 0.2009, 3.083, 0.1415, 4.19, 0.08201, 4.231, 0.08069, 3.119, 0.1413, 3.089, 0.08201, 4.231, 0.0217, 4.279, 0.01943, 3.158, 0.08069, 3.119, 0.2605, 3.086, 0.2009, 3.083, 0.2013, 1.921, 0.2601, 1.935, 0.2009, 3.083, 0.1413, 3.089, 0.1428, 1.94, 0.2013, 1.921, 0.1413, 3.089, 0.08069, 3.119, 0.0818, 1.974, 0.1428, 1.94, 0.3815, 3.151, 0.3209, 3.111, 0.3211, 1.964, 0.3836, 2.019, 0.3211, 1.964, 0.2601, 1.935, 0.2596, 0.7637, 0.322, 0.8218, 0.2601, 1.935, 0.2013, 1.921, 0.2007, 0.7442, 0.2596, 0.7637, 0.2013, 1.921, 0.1428, 1.94, 0.1425, 0.7701, 0.2007, 0.7442, 0.1428, 1.94, 0.0818, 1.974, 0.08183, 0.8321, 0.1425, 0.7701, 0.3836, 2.019, 0.3211, 1.964, 0.322, 0.8218, 0.3856, 0.8846, 0.322, 0.8218, 0.2596, 0.7637, 0.2568, -0.429, 0.3214, -0.3412, 0.2596, 0.7637, 0.2007, 0.7442, 0.1987, -0.4269, 0.2568, -0.429, 0.2007, 0.7442, 0.1425, 0.7701, 0.1407, -0.4382, 0.1987, -0.4269, 0.1425, 0.7701, 0.08183, 0.8321, 0.0801, -0.3533, 0.1407, -0.4382, 0.3856, 0.8846, 0.322, 0.8218, 0.3214, -0.3412, 0.3877, -0.2502, 0.3214, -0.3412, 0.2568, -0.429, 0.2558, -2.282, 0.3208, -2.182, 0.2568, -0.429, 0.1987, -0.4269, 0.1962, -2.327, 0.2558, -2.282, 0.1987, -0.4269, 0.1407, -0.4382, 0.1381, -2.318, 0.1962, -2.327, 0.1407, -0.4382, 0.0801, -0.3533, 0.07774, -2.233, 0.1381, -2.318, 0.3208, -2.182, 0.2558, -2.282, 0.2443, -8.885, 0.3525, -8.899, 0.2558, -2.282, 0.1962, -2.327, 0.1811, -8.828, 0.2443, -8.885, 0.1962, -2.327, 0.1381, -2.318, 0.09826, -8.788, 0.1811, -8.828, 0.1381, -2.318, 0.07774, -2.233, 0.03378, -8.717, 0.09826, -8.788, 0.3209, 3.111, 0.2605, 3.086, 0.2601, 1.935, 0.3211, 1.964, 0.2443, -8.885, 0.1811, -8.828, 0.2115, -11.65, 0.2726, -11.65, 0.2854, 12.92, 0.03513, -5.717, 0.1815, -12.13, 0.3505, -5.233, 0.9259, 1.876, 0.9333, 1.846, 0.9404, 1.811, 0.9319, 1.73, 0.923, 1.648, 0.9223, 1.633, 0.9432, 1.357, 0.9344, 1.323, 0.9297, 1.388, 0.9118, 1.25, 0.9017, 1.265, 0.9117, 1.435, 0.8923, 1.704, 0.8985, 1.785, 0.9049, 1.868, 0.9164, 1.883, 0.9282, 0.8195, 0.9384, 0.7675, 0.9514, 0.7106, 0.9305, 0.7374, 0.9093, 0.7645, 0.9029, 0.7701, 0.8718, 0.05982, 0.8394, 0.1491, 0.9011, 0.07076, 0.8421, 0.2036, 0.8703, 0.2008, 0.8939, 0.1627, 0.8664, 0.9785, 0.8872, 0.9507, 0.9076, 0.9238, 0.9173, 0.8719, 0.08343, 6.52, 0.1329, 7.109, 0.16, 6.942, 0.1619, 7.482, 0.1575, 7.787, 0.1967, 7.786, 0.2303, 8.87, 0.2372, 8.361, 0.2034, 8.707, 0.02914, 6.482, 0.08343, 6.52, 0.02914, 6.482, 0.02499, 5.39, 0.08467, 5.332, 0.08467, 5.332, 0.02499, 5.39, 0.0217, 4.279, 0.08201, 4.231, 0.372, 5.345, 0.3161, 5.312, 0.3187, 4.217, 0.3775, 4.261, 0.3775, 4.261, 0.3187, 4.217, 0.3209, 3.111, 0.3815, 3.151, 0.08069, 3.119, 0.01943, 3.158, 0.01892, 2.027, 0.0818, 1.974, 0.0818, 1.974, 0.01892, 2.027, 0.01851, 0.8919, 0.08183, 0.8321, 0.08183, 0.8321, 0.01851, 0.8919, 0.0166, -0.2588, 0.0801, -0.3533, 0.0801, -0.3533, 0.0166, -0.2588, 0.01361, -2.079, 0.07774, -2.233, 0.3877, -0.2502, 0.3214, -0.3412, 0.3208, -2.182, 0.39, -2.033, 0.07774, -2.233, 0.01361, -2.079, 0.008699, -8.472, 0.03378, -8.717, 0.3525, -8.899, 0.2443, -8.885, 0.2726, -11.65, 0.3337, -11.66, 0.1811, -8.828, 0.09826, -8.788, 0.1504, -11.65, 0.2115, -11.65, 0.09826, -8.788, 0.03378, -8.717, 0.08931, -11.67, 0.1504, -11.65, 0.1939, -11.96, 0.3758, -5.321, 0.2284, 13.42, 0.06296, -5.084, 0.1718, -7.299, 0.1873, -6.209, 0.201, -5.118, 0.2117, -4.001, 0.2217, -2.888, 0.2319, -1.775, 0.2431, -0.0167, 0.1543, 9.298, 0.154, -8.388, 0.008699, -8.472, 0.02853, -11.7, 0.08931, -11.67, 0.03378, -8.717, 0.06296, -5.084, 0.2284, 13.42, 0.1057, 10.63, 0.05801, 4.218, 0.04756, 2.358, 0.04475, 1.173, 0.04581, 0.0008317, 0.04721, -1.168, 0.05156, -2.332, 0.05669, -3.607, 0.2629, 11.82, 0.01698, 11.18, 0.1687, -10.73, 0.2931, 12.51, 0.3859, 12.15, 0.3857, 12.12, 0.3857, 12.12, 0.3857, 12.12, 0.6437, -1.128, 0.629, 1.472, 0.6295, 1.309, 0.6301, 1.147, 0.6308, 0.9844, 0.6315, 0.8218, 0.6322, 0.6593, 0.633, 0.4968, 0.6338, 0.3342, 0.6357, 0.009181, 0.6357, 0.009181, 0.6368, -0.1533, 0.638, -0.3157, 0.6391, -0.4781, 0.6403, -0.6406, 0.6414, -0.803, 0.6425, -0.9654, 0.3525, -8.899, 0.3337, -11.66, 0.3946, -11.7, 0.39, -2.033, 0.3208, -2.182])
me_plane_005.use_remesh_preserve_volume = False
me_plane_005.use_remesh_preserve_attributes = False
me_plane_005.use_mirror_vertex_groups = False
me_plane_005.update()

# ---- objects
ob_barco = bpy.data.objects.new('barco', me_plane_005)

# ---- transforms, parenting, visibility, modifiers, constraints
ob_barco.location = (-8.045, -0.2676, -9.059)
ob_barco.rotation_euler = (1.047, 0.0, 0.0)
ob_barco.lineart.crease_threshold = 0.0

# ---- collection membership
col_collection_1.objects.link(ob_barco)

# ---- scene / render settings (as saved in the file)
scene.frame_start = 1; scene.frame_end = 250; scene.frame_set(1)
scene.render.engine = 'BLENDER_EEVEE_NEXT'
scene.render.resolution_percentage = 50
scene.render.dither_intensity = 0.0
scene.cycles.use_denoising = False
scene.cycles.samples = 10
scene.cycles.sampling_pattern = 'TABULATED_SOBOL'
scene.cycles.light_sampling_threshold = 0.0
scene.cycles.use_adaptive_sampling = False
scene.cycles.use_light_tree = False
scene.cycles.blur_glossy = 0.0
scene.cycles.pixel_filter_type = 'GAUSSIAN'
scene.cycles.sample_clamp_indirect = 0.0
scene.view_settings.view_transform = 'Standard'
bpy.context.view_layer.update()

# ---- added for rendering (the .blend has no active camera and no usable light): camera, sun
cam_auto = bpy.data.cameras.new('AutoCamera')
cam_auto.lens = 50.0
cam_auto.sensor_width = 36.0
cam_auto.clip_end = 2054.11
ob_auto_camera = bpy.data.objects.new('AutoCamera', cam_auto)
scene.collection.objects.link(ob_auto_camera)
ob_auto_camera.location = (108.697, -125.71, 110.041)
ob_auto_camera.rotation_euler = (1.09748, -7.21219e-08, 0.694738)
scene.camera = ob_auto_camera
light_auto_sun = bpy.data.lights.new('AutoSun', 'SUN')
light_auto_sun.energy = 3.0
light_auto_sun.angle = 0.0523599
ob_auto_sun = bpy.data.objects.new('AutoSun', light_auto_sun)
scene.collection.objects.link(ob_auto_sun)
ob_auto_sun.rotation_euler = (0.872665, 0.174533, 0.523599)
bpy.context.view_layer.update()
